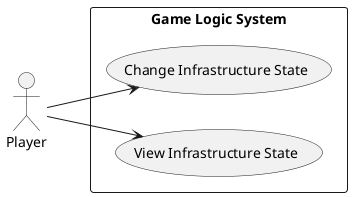

The diagram above was rendered by PlantUML. Its source (embedded in the PNG):
@startuml
left to right direction
actor "Player" as Player
rectangle "Game Logic System" {
  usecase "View Infrastructure State" as UC4_2A
  usecase "Change Infrastructure State" as UC4_2B
}
Player --> UC4_2A
Player --> UC4_2B
@enduml